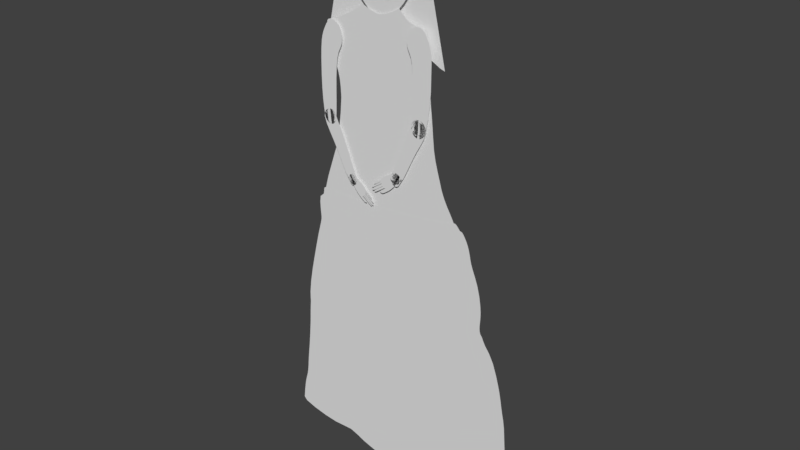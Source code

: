 # Source: Shopkeeper011.blend  (saved by Blender 2.79.0; exported with 4.5.12 LTS)
import bpy
from mathutils import Matrix  # noqa: F401  (used for matrix-valued properties, if any)

bpy.ops.wm.read_factory_settings(use_empty=True)
scene = bpy.context.scene
scene.name = 'Scene'

# ---- collections
col_collection_1 = bpy.data.collections.new('Collection 1'); scene.collection.children.link(col_collection_1)
col_collection_10 = bpy.data.collections.new('Collection 10'); scene.collection.children.link(col_collection_10)

# ---- materials (node trees are filled in below, after node groups)
mat_shirt = bpy.data.materials.new('Shirt')
mat_shirt.alpha_threshold = 0.0
mat_shirt.use_transparent_shadow = False
mat_shirt.roughness = 0.5
mat_dress = bpy.data.materials.new('Dress')
mat_dress.alpha_threshold = 0.0
mat_dress.use_transparent_shadow = False
mat_dress.roughness = 0.5
mat_outlines = bpy.data.materials.new('outlines')
mat_outlines.alpha_threshold = 0.0
mat_outlines.use_transparent_shadow = False
mat_outlines.roughness = 0.5
mat_shawl = bpy.data.materials.new('shawl')
mat_shawl.alpha_threshold = 0.0
mat_shawl.use_transparent_shadow = False
mat_shawl.roughness = 0.5
mat_shawlfront = bpy.data.materials.new('shawlFront')
mat_shawlfront.alpha_threshold = 0.0
mat_shawlfront.use_transparent_shadow = False
mat_shawlfront.roughness = 0.5
mat_face = bpy.data.materials.new('face')
mat_face.alpha_threshold = 0.0
mat_face.use_transparent_shadow = False
mat_face.roughness = 0.5
mat_arm_r = bpy.data.materials.new('Arm_R')
mat_arm_r.alpha_threshold = 0.0
mat_arm_r.use_transparent_shadow = False
mat_arm_r.roughness = 0.5
mat_arm_l = bpy.data.materials.new('Arm_L')
mat_arm_l.alpha_threshold = 0.0
mat_arm_l.use_transparent_shadow = False
mat_arm_l.roughness = 0.5

# ---- material node trees

# ---- world
world_world = bpy.data.worlds.new('World'); scene.world = world_world
world_world.color = (0.05088, 0.05088, 0.05088)
world_world.use_sun_shadow = False
world_world.sun_shadow_jitter_overblur = 0.0
world_world.cycles.sampling_method = 'MANUAL'

# ---- meshes
me_circle_001 = bpy.data.meshes.new('Circle.001')
me_circle_001.from_pydata([(0.6486, 0.8735, -8.036e-09), (0.3375, 0.9778, 4.406e-10), (-0.0703, 0.8972, -2.018e-09), (-0.3894, 0.9466, 1.01e-08), (-0.987, 0.7763, 6.57e-09), (-1.137, 0.7484, 1.593e-08), (-1.037, 0.4601, 7.02e-09), (-0.9424, 0.3187, 8.682e-09), (-0.8908, 0.09408, 1.045e-08), (-0.9137, -0.04498, 1.289e-08), (-0.9573, -0.213, 1.434e-08), (-1.034, -0.3853, 1.424e-08), (-1.136, -0.5367, 1.411e-08), (-1.237, -0.688, 1.511e-08), (-1.338, -0.8829, 1.716e-08), (-0.2149, -0.8701, 1.751e-08), (0.06706, -0.8597, 1.709e-08), (0.3467, -0.8466, 1.738e-08), (1.468, -0.7163, 1.712e-08), (1.393, -0.6452, 1.661e-08), (1.261, -0.5214, 1.581e-08), (1.167, -0.3778, 1.516e-08), (1.077, -0.2115, 1.464e-08), (1.028, -0.03901, 1.277e-08), (1.007, 0.0844, 3.542e-09), (0.9782, 0.2244, 2.032e-09), (0.9476, 0.3935, 1.055e-09), (0.9369, 0.4791, -6.803e-09), (0.9535, 0.5992, -9.848e-09), (0.919, 0.806, -1.877e-09), (0.8563, 0.8623, -4.649e-09), (0.6955, 0.8708, -7.444e-09), (0.8961, -0.8001, 1.803e-08), (0.6223, -0.8272, 1.786e-08), (1.176, -0.7649, 1.785e-08), (-0.7784, -0.8784, 1.837e-08), (-1.054, -0.8775, 1.853e-08), (-0.4967, -0.8768, 1.808e-08), (1.322, -0.7444, 1.766e-08), (-1.187, -0.8736, 1.845e-08), (-1.287, -0.7788, 1.674e-08), (-0.8992, 0.1868, 9.402e-09), (-0.991, 0.3949, 8.597e-09), (-0.9141, 0.2555, 8.882e-09), (1.322, -0.5829, 1.618e-08), (1.208, -0.4528, 1.547e-08), (1.121, -0.2971, 1.488e-08), (1.044, -0.1217, 1.444e-08), (1.016, 0.02564, 8.134e-09), (0.9938, 0.1495, 2.005e-09), (0.9615, 0.313, 2.133e-09), (0.94, 0.4445, -2.458e-09), (0.9363, 0.5105, -1.038e-08), (0.9448, 0.7026, -5.862e-09), (0.903, 0.8354, -3.126e-09), (0.9452, 0.5549, -1.011e-08), (0.9503, 0.6509, -7.855e-09), (0.9101, 0.8212, -2.522e-09), (0.9415, 0.5327, -1.025e-08), (0.9331, 0.7543, -3.87e-09), (0.8949, 0.8478, -3.669e-09), (0.9486, 0.5771, -9.98e-09), (0.7859, 0.8681, -5.857e-09), (0.8231, 0.8656, -5.218e-09), (0.742, 0.8694, -6.657e-09), (0.8808, 0.8568, -4.154e-09), (0.4794, 0.9104, -6.048e-09), (0.5599, 0.886, -7.982e-09), (0.4063, 0.944, -2.925e-09), (0.6032, 0.8783, -8.252e-09), (0.4419, 0.9264, -4.581e-09), (0.5187, 0.8968, -7.22e-09), (0.3841, 0.9565, -1.753e-09), (0.1347, 0.9239, 9.105e-12), (0.2372, 0.9487, 5.21e-10), (0.03218, 0.9049, -7.564e-10), (0.271, 0.9595, 5.79e-10), (-0.01906, 0.899, -1.297e-09), (0.08343, 0.9134, -3.329e-10), (0.1859, 0.9354, 3.057e-10), (-0.2286, 0.9152, 4.496e-09), (-0.1494, 0.9031, 1.374e-09), (-0.3077, 0.9306, 7.476e-09), (-0.1099, 0.8984, -2.47e-10), (-0.2681, 0.9225, 6.005e-09), (-0.189, 0.9088, 2.954e-09), (-0.3361, 0.9372, 8.501e-09), (-0.6687, 0.8534, 8.028e-09), (-0.5222, 0.9015, 9.16e-09), (-0.8321, 0.8104, 6.667e-09), (-0.4732, 0.9183, 9.59e-09), (-0.7484, 0.8312, 7.377e-09), (-0.5934, 0.8762, 8.648e-09), (-0.9187, 0.79, 5.939e-09), (-0.4204, 0.9372, 1.003e-08), (-0.3671, 0.9445, 9.606e-09), (-0.404, 0.943, 1.013e-08), (-0.3553, 0.9417, 9.188e-09), (-0.4404, 0.9307, 9.832e-09), (-0.3774, 0.947, 9.902e-09), (0.3133, 0.9731, 6.299e-10), (0.3564, 0.9721, -2.78e-10), (0.3263, 0.9766, 5.903e-10), (0.3674, 0.9659, -8.684e-10), (0.2964, 0.9676, 6.177e-10), (0.3473, 0.9761, 1.46e-10), (-1.164, 0.6017, 1.224e-08), (-1.167, 0.6726, 1.485e-08), (-1.111, 0.5309, 9.629e-09), (-1.162, 0.698, 1.578e-08), (-1.142, 0.5663, 1.093e-08), (-1.171, 0.6372, 1.354e-08), (-1.075, 0.4955, 8.325e-09), (-1.078, 0.7605, 1.116e-08), (-1.155, 0.7257, 1.68e-08), (-1.039, 0.7668, 8.383e-09), (-1.15, 0.7387, 1.673e-08), (-1.112, 0.7549, 1.396e-08), (-1.158, 0.7152, 1.642e-08)], [], [(69, 67, 71, 66, 70, 68, 72, 103, 101, 105, 1, 102, 100, 104, 76, 74, 79, 73, 78, 75, 77, 2, 83, 81, 85, 80, 84, 82, 86, 97, 95, 99, 3, 96, 94, 98, 90, 88, 92, 87, 91, 89, 93, 4, 115, 113, 117, 5, 116, 114, 118, 109, 107, 111, 106, 110, 108, 112, 6, 42, 7, 43, 41, 8, 9, 10, 11, 12, 13, 40, 14, 39, 36, 35, 37, 15, 16, 17, 33, 32, 34, 38, 18, 19, 44, 20, 45, 21, 46, 22, 47, 23, 48, 24, 49, 25, 50, 26, 51, 27, 52, 58, 55, 61, 28, 56, 53, 59, 29, 57, 54, 60, 65, 30, 63, 62, 64, 31, 0)])
_uv = me_circle_001.uv_layers.new(name='UVMap')
_uv.uv.foreach_set('vector', [0.7169, 0.7853, 0.7016, 0.7887, 0.6872, 0.7932, 0.6734, 0.7986, 0.6603, 0.8048, 0.6479, 0.8117, 0.6402, 0.8164, 0.6344, 0.82, 0.6306, 0.8224, 0.6274, 0.824, 0.6239, 0.8247, 0.6199, 0.8245, 0.6153, 0.8234, 0.6092, 0.8217, 0.6001, 0.8192, 0.5879, 0.8159, 0.5695, 0.812, 0.5511, 0.8087, 0.5328, 0.8057, 0.5144, 0.8035, 0.4961, 0.8022, 0.4779, 0.8023, 0.4638, 0.8033, 0.4498, 0.8056, 0.4358, 0.8082, 0.4219, 0.8111, 0.4079, 0.8143, 0.394, 0.8178, 0.384, 0.8206, 0.3772, 0.8225, 0.3731, 0.8236, 0.3695, 0.8247, 0.3652, 0.8247, 0.3599, 0.8237, 0.3541, 0.8218, 0.3468, 0.8199, 0.335, 0.8159, 0.3173, 0.8107, 0.2916, 0.8028, 0.2645, 0.7958, 0.2359, 0.7892, 0.2058, 0.7831, 0.1747, 0.7771, 0.1502, 0.7733, 0.1315, 0.7707, 0.1175, 0.7691, 0.1054, 0.7676, 0.09631, 0.7657, 0.09157, 0.7624, 0.08975, 0.7579, 0.0886, 0.7542, 0.0869, 0.7481, 0.08451, 0.7392, 0.08284, 0.7266, 0.08478, 0.7139, 0.09183, 0.701, 0.1025, 0.6879, 0.1147, 0.6748, 0.1277, 0.6616, 0.143, 0.6378, 0.1591, 0.6099, 0.1682, 0.587, 0.1724, 0.5624, 0.174, 0.5293, 0.1637, 0.4803, 0.1457, 0.4212, 0.1157, 0.3612, 0.07716, 0.3089, 0.03893, 0.2567, 0.01983, 0.2252, 8.055e-05, 0.189, 0.05419, 0.19, 0.1011, 0.1866, 0.1992, 0.182, 0.2993, 0.1783, 0.3995, 0.1764, 0.4999, 0.1759, 0.5995, 0.1762, 0.6977, 0.179, 0.7954, 0.1844, 0.8954, 0.1927, 0.9476, 0.1978, 0.9999, 0.2055, 0.9743, 0.2319, 0.9501, 0.2551, 0.9292, 0.2779, 0.9114, 0.3031, 0.898, 0.3304, 0.8828, 0.3598, 0.8687, 0.3909, 0.8583, 0.4233, 0.8539, 0.4529, 0.8505, 0.4761, 0.8482, 0.4971, 0.8446, 0.5204, 0.8402, 0.5473, 0.8356, 0.579, 0.8318, 0.6078, 0.8299, 0.6261, 0.8294, 0.6384, 0.8296, 0.6496, 0.8318, 0.6574, 0.8334, 0.6652, 0.835, 0.673, 0.8371, 0.6808, 0.8367, 0.6992, 0.8355, 0.7177, 0.8322, 0.7362, 0.828, 0.7548, 0.825, 0.7603, 0.8227, 0.7655, 0.82, 0.77, 0.8152, 0.7734, 0.8066, 0.7758, 0.7948, 0.7774, 0.7816, 0.7789, 0.7661, 0.78, 0.7496, 0.7812, 0.733, 0.7829])
me_circle_001.materials.append(mat_shirt)
me_circle_001.use_remesh_preserve_volume = False
me_circle_001.use_remesh_preserve_attributes = False
me_circle_001.use_mirror_vertex_groups = False
me_circle_001.update()
me_circle = bpy.data.meshes.new('Circle')
me_circle.from_pydata([(-0.2484, 0.8301, -2.635e-08), (-0.5301, 0.826, -2.448e-08), (-0.7419, 0.8279, -1.491e-08), (-0.8604, 0.7983, -5.184e-09), (-0.8643, 0.7172, -1.257e-10), (-0.9019, 0.5434, 0.0), (-0.9598, 0.3808, 0.0), (-1.017, 0.1942, 0.0), (-1.04, -0.02743, 0.0), (-1.058, -0.1942, 0.0), (-1.09, -0.379, -2.567e-10), (-1.145, -0.5927, -6.509e-09), (-1.138, -0.7311, -4.867e-09), (-0.893, -0.7707, 1.009e-08), (-0.6591, -0.7757, 2.554e-08), (-0.5021, -0.79, 3.308e-08), (-0.3318, -0.8312, 2.914e-08), (-0.09059, -0.8708, 1.872e-08), (0.2018, -0.8983, 3.753e-09), (0.575, -0.8439, -4.464e-09), (0.5953, -0.8133, -1.948e-08), (0.5365, -0.7813, -3.739e-08), (1.131, -0.3658, -6.803e-10), (1.102, -0.1624, 5.718e-09), (1.053, 0.006063, 1.077e-09), (0.9762, 0.1794, -5.31e-10), (0.8428, 0.3314, -9.076e-09), (0.8218, 0.5544, -1.501e-10), (0.7487, 0.7034, 0.0), (0.7091, 0.8025, -3.249e-10), (0.6148, 0.9033, -3.296e-09), (0.1077, 0.8458, -2.137e-08), (-0.4012, 0.8268, -2.644e-08), (-0.6415, 0.8263, -2.05e-08), (-0.8215, 0.8216, -9.476e-09), (-0.8667, 0.7596, -1.728e-09), (-0.8677, 0.6266, 0.0), (-0.9291, 0.4691, 0.0), (-0.9907, 0.2889, 0.0), (-1.031, 0.1158, 0.0), (-1.046, -0.1021, 0.0), (-1.071, -0.2772, 0.0), (-1.113, -0.508, -3.975e-09), (-1.169, -0.7094, -1.134e-08), (-1.034, -0.7528, 2.923e-09), (-0.7661, -0.7788, 1.758e-08), (-0.5743, -0.7742, 3.166e-08), (-0.4222, -0.8125, 3.161e-08), (-0.2284, -0.8499, 2.497e-08), (0.06663, -0.8891, 1.123e-08), (0.3133, -0.8991, -2.272e-09), (0.5987, -0.8277, -1.039e-08), (0.5692, -0.7966, -2.948e-08), (1.137, -0.7179, -4.469e-08), (1.121, -0.2823, 3.259e-09), (1.075, -0.07351, 4.271e-09), (1.012, 0.11, 5.387e-11), (0.8967, 0.2667, -3.94e-09), (0.8346, 0.4995, -5.628e-10), (0.7999, 0.6132, -1.876e-11), (0.7228, 0.7609, -9.029e-11), (0.6724, 0.8645, -1.191e-09), (0.2643, 0.855, -1.79e-08), (-0.07289, 0.8368, -2.448e-08), (0.4676, -0.8831, -5.071e-09), (0.4007, -0.8942, -4.995e-09), (0.5281, -0.8648, -3.87e-09), (0.4394, -0.7115, -3.296e-08), (0.4805, -0.7522, -3.772e-08), (0.4515, -0.6888, -3.381e-08), (0.5069, -0.7675, -3.933e-08), (0.435, -0.6935, -3.204e-08), (0.457, -0.7336, -3.542e-08), (0.4882, -0.6951, -3.697e-08), (0.6685, -0.7326, -4.552e-08), (0.5802, -0.7139, -4.155e-08), (0.7639, -0.763, -5.157e-08), (0.534, -0.7047, -3.958e-08), (0.7114, -0.7452, -4.809e-08), (0.626, -0.7228, -4.345e-08), (0.8157, -0.7812, -5.507e-08), (0.9928, -0.7814, -5.534e-08), (0.893, -0.7925, -5.723e-08), (1.077, -0.7542, -5.059e-08), (0.8546, -0.7908, -5.689e-08), (1.04, -0.7684, -5.306e-08), (0.9413, -0.7899, -5.68e-08), (1.107, -0.7377, -4.77e-08), (1.169, -0.5853, -2.833e-08), (1.161, -0.6843, -4.209e-08), (1.147, -0.4643, -1.067e-08), (1.155, -0.6997, -4.29e-08), (1.159, -0.497, -1.491e-08), (1.169, -0.6667, -4.051e-08), (1.138, -0.4258, -5.751e-09), (1.172, -0.6215, -3.38e-08), (1.175, -0.645, -3.75e-08), (1.167, -0.6011, -3.066e-08), (1.176, -0.5481, -2.268e-08), (1.175, -0.5688, -2.588e-08), (1.17, -0.5239, -1.885e-08), (1.113, -0.2127, 5.202e-09), (1.087, -0.1162, 5.356e-09), (1.065, -0.03405, 2.617e-09), (1.037, 0.05068, 3.386e-10), (0.935, 0.2314, -1.878e-09), (0.8733, 0.2948, -6.245e-09), (0.8625, 0.3118, -7.917e-09), (0.8363, 0.3989, -4.802e-09), (0.8341, 0.3638, -7.203e-09), (0.8392, 0.4351, -2.42e-09), (0.8364, 0.3463, -8.387e-09), (0.8381, 0.4164, -3.602e-09), (0.8344, 0.3813, -6.003e-09), (0.8391, 0.46, -1.351e-09), (0.8527, 0.3213, -8.825e-09), (0.7732, 0.6635, 0.0), (0.7319, 0.7355, -2.164e-11), (0.7163, 0.7825, -1.948e-10), (0.6923, 0.8366, -6.873e-10), (0.6501, 0.8888, -1.803e-09), (0.7012, 0.8205, -4.88e-10), (0.6615, 0.8769, -1.487e-09), (0.6827, 0.8512, -9.225e-10), (0.6367, 0.8994, -2.225e-09), (0.5129, 0.8796, -9.329e-09), (0.5668, 0.891, -6.042e-09), (0.443, 0.8693, -1.264e-08), (0.5932, 0.8983, -4.372e-09), (0.4833, 0.8745, -1.09e-08), (0.5401, 0.885, -7.727e-09), (0.3757, 0.863, -1.49e-08), (-1.159, -0.6517, -1.036e-08), (-1.152, -0.6208, -8.229e-09), (-1.164, -0.6826, -1.248e-08), (-1.131, -0.5505, -5.105e-09), (-1.122, -0.5308, -4.606e-09), (-1.138, -0.5702, -5.604e-09), (-1.099, -0.4469, -2.054e-09), (-1.095, -0.4148, -1.027e-09), (-1.105, -0.479, -3.081e-09), (-1.082, -0.3358, 0.0), (-0.8586, 0.6692, 0.0), (-0.861, 0.6882, 0.0), (-0.8601, 0.6503, 0.0), (-0.8816, 0.5935, 0.0), (-1.031, 0.04877, 0.0), (-1.032, 0.07316, 0.0), (-1.035, 0.01981, 0.0), (-0.7419, 0.8679, -1.835e-08), (-0.5301, 0.8661, -2.791e-08), (-0.2484, 0.8701, -2.979e-08), (0.5673, 0.9355, -7.333e-09), (0.1077, 0.8859, -2.48e-08), (-0.4012, 0.8669, -2.987e-08), (-0.6415, 0.8664, -2.394e-08), (-0.7796, 0.8688, -1.574e-08), (0.2738, 0.8993, -2.125e-08), (-0.07289, 0.8769, -2.791e-08), (0.4933, 0.9243, -1.296e-08), (0.5274, 0.9304, -9.974e-09), (0.4404, 0.9167, -1.646e-08), (0.5492, 0.9346, -8.433e-09), (0.4669, 0.92, -1.496e-08), (0.5054, 0.9267, -1.146e-08), (0.3666, 0.909, -1.885e-08), (0.5935, 0.921, -5.175e-09), (0.5814, 0.9299, -6.249e-09), (0.6056, 0.9122, -4.1e-09), (-0.8156, 0.8483, -1.176e-08), (-0.8186, 0.835, -1.062e-08), (-0.8116, 0.8615, -1.297e-08), (-0.82, 0.8283, -1.005e-08), (-0.8141, 0.855, -1.234e-08), (-0.8171, 0.8416, -1.119e-08), (-0.8028, 0.8666, -1.395e-08)], [], [(32, 1, 33, 2, 34, 3, 35, 4, 143, 142, 144, 36, 145, 5, 37, 6, 38, 7, 39, 147, 146, 148, 8, 40, 9, 41, 141, 10, 139, 138, 140, 42, 136, 135, 137, 11, 133, 132, 134, 43, 12, 44, 13, 45, 14, 46, 15, 47, 16, 48, 17, 49, 18, 50, 65, 64, 66, 19, 51, 20, 52, 21, 70, 68, 72, 67, 71, 69, 73, 77, 75, 79, 74, 78, 76, 80, 84, 82, 86, 81, 85, 83, 87, 53, 91, 89, 93, 96, 95, 97, 88, 99, 98, 100, 92, 90, 94, 22, 54, 101, 23, 102, 55, 103, 24, 104, 56, 25, 105, 57, 106, 107, 115, 26, 111, 109, 113, 108, 112, 110, 114, 58, 27, 59, 116, 28, 117, 60, 118, 29, 121, 119, 123, 61, 122, 120, 124, 30, 128, 126, 130, 125, 129, 127, 131, 62, 31, 63, 0), (129, 125, 159, 163), (32, 0, 151, 154), (130, 126, 160, 164), (128, 30, 168, 166, 167, 152, 162), (33, 1, 150, 155), (131, 127, 161, 165), (63, 31, 153, 158), (34, 2, 149, 156, 175, 171, 173, 169, 174, 170, 172), (126, 128, 162, 160), (1, 32, 154, 150), (31, 62, 157, 153), (127, 129, 163, 161), (2, 33, 155, 149), (0, 63, 158, 151), (125, 130, 164, 159), (62, 131, 165, 157)])
_uv = me_circle.uv_layers.new(name='UVMap')
_uv.uv.foreach_set('vector', [0.3558, 0.8605, 0.3046, 0.8629, 0.2602, 0.8653, 0.2204, 0.8679, 0.1886, 0.8671, 0.1726, 0.8586, 0.1694, 0.8434, 0.1694, 0.8265, 0.1701, 0.8148, 0.1707, 0.8073, 0.1697, 0.7998, 0.1662, 0.7905, 0.16, 0.7776, 0.1509, 0.7581, 0.1386, 0.7291, 0.1246, 0.6947, 0.1104, 0.6587, 0.09783, 0.6216, 0.09087, 0.5907, 0.08967, 0.5738, 0.08925, 0.5641, 0.08703, 0.5526, 0.08423, 0.5339, 0.08035, 0.5044, 0.07376, 0.468, 0.06663, 0.4353, 0.06127, 0.4122, 0.05727, 0.3951, 0.0544, 0.381, 0.05211, 0.3683, 0.04923, 0.3557, 0.04546, 0.3443, 0.04138, 0.3354, 0.03746, 0.3278, 0.03406, 0.3201, 0.03103, 0.3113, 0.02766, 0.3002, 0.02423, 0.2881, 0.02133, 0.2759, 0.01911, 0.2654, 0.03074, 0.2561, 0.07174, 0.2453, 0.1275, 0.2353, 0.1778, 0.2295, 0.2204, 0.2285, 0.2542, 0.2274, 0.2825, 0.2197, 0.3138, 0.209, 0.3494, 0.1998, 0.3901, 0.1902, 0.4445, 0.1791, 0.5067, 0.1685, 0.5603, 0.1621, 0.6046, 0.1595, 0.6394, 0.1597, 0.6663, 0.1627, 0.6907, 0.1688, 0.7098, 0.1761, 0.7195, 0.182, 0.7185, 0.1879, 0.7085, 0.195, 0.6957, 0.2018, 0.6843, 0.2079, 0.6741, 0.2145, 0.6651, 0.2224, 0.6586, 0.2315, 0.6572, 0.2388, 0.6638, 0.2403, 0.6783, 0.2371, 0.6963, 0.2323, 0.7145, 0.2277, 0.7325, 0.2232, 0.7492, 0.2185, 0.766, 0.2126, 0.7866, 0.2044, 0.8068, 0.1961, 0.8221, 0.1915, 0.8373, 0.19, 0.8565, 0.1901, 0.8772, 0.1924, 0.8962, 0.1966, 0.9111, 0.2015, 0.9235, 0.2074, 0.9357, 0.2147, 0.9433, 0.2215, 0.9461, 0.2275, 0.9497, 0.2344, 0.9525, 0.2429, 0.9516, 0.2523, 0.9502, 0.2605, 0.9513, 0.2668, 0.9541, 0.2732, 0.955, 0.2814, 0.9529, 0.2912, 0.9492, 0.3021, 0.9452, 0.3153, 0.9424, 0.3308, 0.9405, 0.3549, 0.9386, 0.3882, 0.9368, 0.4161, 0.9332, 0.4363, 0.9283, 0.455, 0.9245, 0.4722, 0.9215, 0.4881, 0.9175, 0.5043, 0.912, 0.5224, 0.9033, 0.5465, 0.8903, 0.5748, 0.875, 0.5964, 0.8605, 0.6112, 0.8518, 0.6228, 0.8478, 0.6298, 0.8441, 0.6338, 0.8404, 0.638, 0.8381, 0.6441, 0.8376, 0.6511, 0.8381, 0.658, 0.8392, 0.665, 0.8403, 0.6719, 0.8411, 0.6793, 0.8415, 0.6892, 0.8406, 0.705, 0.8366, 0.7271, 0.8291, 0.751, 0.8195, 0.7715, 0.8106, 0.7879, 0.8046, 0.801, 0.8015, 0.8113, 0.7993, 0.82, 0.7969, 0.8281, 0.7941, 0.8354, 0.7909, 0.842, 0.7874, 0.848, 0.7836, 0.8535, 0.7795, 0.8587, 0.7752, 0.8636, 0.7701, 0.8681, 0.7614, 0.8701, 0.7528, 0.8686, 0.7421, 0.8662, 0.7314, 0.8644, 0.7205, 0.8628, 0.7086, 0.8614, 0.6924, 0.8601, 0.6655, 0.859, 0.6211, 0.8581, 0.5586, 0.8577, 0.4866, 0.8578, 0.4167, 0.8587, 0.7086, 0.8614, 0.7205, 0.8628, 0.7136, 0.881, 0.703, 0.8798, 0.3558, 0.8605, 0.4167, 0.8587, 0.4175, 0.8746, 0.3567, 0.8765, 0.7314, 0.8644, 0.7421, 0.8662, 0.7273, 0.8827, 0.7184, 0.8817, 0.7528, 0.8686, 0.7614, 0.8701, 0.758, 0.8738, 0.7534, 0.8776, 0.7487, 0.8814, 0.7432, 0.8839, 0.736, 0.8839, 0.2602, 0.8653, 0.3046, 0.8629, 0.3054, 0.8788, 0.2611, 0.8812, 0.6655, 0.859, 0.6924, 0.8601, 0.6924, 0.879, 0.6629, 0.8775, 0.4866, 0.8578, 0.5586, 0.8577, 0.5594, 0.8736, 0.4874, 0.8737, 0.1886, 0.8671, 0.2204, 0.8679, 0.2212, 0.8839, 0.2062, 0.885, 0.1969, 0.8846, 0.1933, 0.8827, 0.1922, 0.8802, 0.1915, 0.8776, 0.1908, 0.875, 0.19, 0.8724, 0.1893, 0.8697, 0.7421, 0.8662, 0.7528, 0.8686, 0.736, 0.8839, 0.7273, 0.8827, 0.3046, 0.8629, 0.3558, 0.8605, 0.3567, 0.8765, 0.3054, 0.8788, 0.5586, 0.8577, 0.6211, 0.8581, 0.6258, 0.8755, 0.5594, 0.8736, 0.6924, 0.8601, 0.7086, 0.8614, 0.703, 0.8798, 0.6924, 0.879, 0.2204, 0.8679, 0.2602, 0.8653, 0.2611, 0.8812, 0.2212, 0.8839, 0.4167, 0.8587, 0.4866, 0.8578, 0.4874, 0.8737, 0.4175, 0.8746, 0.7205, 0.8628, 0.7314, 0.8644, 0.7184, 0.8817, 0.7136, 0.881, 0.6211, 0.8581, 0.6655, 0.859, 0.6629, 0.8775, 0.6258, 0.8755])
me_circle.materials.append(mat_dress)
me_circle.use_remesh_preserve_volume = False
me_circle.use_remesh_preserve_attributes = False
me_circle.use_mirror_vertex_groups = False
me_circle.update()
me_circle_011 = bpy.data.meshes.new('Circle.011')
me_circle_011.from_pydata([(-0.6089, 0.9399, -0.03761), (-0.7277, 0.917, -0.03139), (-0.839, 0.8641, -0.02699), (-0.9243, 0.7817, -0.02449), (-0.9646, 0.6714, -0.02175), (-0.9482, 0.5449, -0.01693), (-0.8764, 0.4239, -0.009934), (-0.7638, 0.3313, -0.002896), (-0.6326, 0.2843, 0.0006562), (-0.506, 0.293, -0.001597), (-0.4034, 0.3601, -0.008798), (-0.3385, 0.4767, -0.01824), (-0.318, 0.62, -0.02798), (-0.3421, 0.759, -0.03674), (-0.4049, 0.8658, -0.04233), (-0.4974, 0.9258, -0.04245), (0.7261, 0.88, -0.09005), (0.5942, 0.8809, -0.08057), (0.4641, 0.8539, -0.06845), (0.3583, 0.7974, -0.05521), (0.2998, 0.7089, -0.04115), (0.3042, 0.5934, -0.0265), (0.3728, 0.4665, -0.01268), (0.4919, 0.3522, -0.002567), (0.6368, 0.276, 0.0005957), (0.7796, 0.2574, -0.005135), (0.897, 0.3032, -0.0193), (0.974, 0.4041, -0.03911), (1.004, 0.5364, -0.06042), (0.9892, 0.6695, -0.07882), (0.9331, 0.7776, -0.09069), (0.8428, 0.8477, -0.09423), (0.8077, 1.011, -0.008878), (0.6367, 1.054, -0.008878), (0.4879, 1.075, -0.008878), (0.3869, 1.093, -0.008878), (0.3474, 1.092, -0.008878), (0.3251, 1.077, -0.008878), (0.4422, 1.066, -0.008878), (0.6089, 1.035, -0.008878), (0.8003, 0.9907, -0.008878), (0.987, 0.9396, -0.008878), (1.14, 0.8851, -0.008878), (1.237, 0.8391, -0.008878), (1.236, 0.8602, -0.008878), (1.208, 0.879, -0.008878), (1.116, 0.9131, -0.008878), (0.9763, 0.9631, -0.008878), (-0.82, 1.058, -0.008878), (-0.6289, 1.097, -0.008878), (-0.4658, 1.112, -0.008878), (-0.3545, 1.126, -0.008878), (-0.3124, 1.123, -0.008878), (-0.2915, 1.106, -0.008878), (-0.4187, 1.1, -0.008878), (-0.6029, 1.074, -0.008878), (-0.8158, 1.036, -0.008878), (-1.025, 0.9897, -0.008878), (-1.199, 0.9378, -0.008878), (-1.311, 0.8922, -0.008878), (-1.306, 0.9155, -0.008878), (-1.272, 0.9348, -0.008878), (-1.168, 0.9675, -0.008878), (-1.009, 1.015, -0.008878), (0.2292, -0.7479, -0.008878), (0.2281, -0.7086, -0.008878), (0.2106, -0.5914, -0.008878), (0.1819, -0.4054, -0.008878), (0.1516, -0.1865, -0.008878), (0.1246, 0.04719, -0.008878), (0.106, 0.2621, -0.008878), (0.09616, 0.3904, -0.008878), (0.08946, 0.4238, -0.008878), (0.08373, 0.3896, -0.008878), (0.08326, 0.2572, -0.008878), (0.09535, 0.03439, -0.008878), (0.1202, -0.2033, -0.008878), (0.1532, -0.4224, -0.008878), (0.189, -0.6069, -0.008878), (0.2165, -0.7181, -0.008878), (-0.2069, -0.5913, -0.008878), (-0.2061, -0.5627, -0.008878), (-0.1935, -0.4775, -0.008878), (-0.1727, -0.3423, -0.008878), (-0.1507, -0.1831, -0.008878), (-0.1311, -0.01321, -0.008878), (-0.1176, 0.1431, -0.008878), (-0.1105, 0.2363, -0.008878), (-0.1057, 0.2606, -0.008878), (-0.1015, 0.2358, -0.008878), (-0.1012, 0.1395, -0.008878), (-0.1099, -0.02252, -0.008878), (-0.128, -0.1953, -0.008878), (-0.1518, -0.3546, -0.008878), (-0.1778, -0.4888, -0.008878), (-0.1977, -0.5696, -0.008878), (-0.1598, -0.9604, -0.008878), (-0.1487, -0.9589, -0.008878), (-0.1142, -0.9623, -0.008878), (-0.0593, -0.9682, -0.008878), (0.00492, -0.9733, -0.008878), (0.07294, -0.9756, -0.008878), (0.1348, -0.9742, -0.008878), (0.1716, -0.9726, -0.008878), (0.1816, -0.9746, -0.008878), (0.1727, -0.9798, -0.008878), (0.1358, -0.9874, -0.008878), (0.07245, -0.993, -0.008878), (0.003545, -0.9921, -0.008878), (-0.06101, -0.9856, -0.008878), (-0.1162, -0.9755, -0.008878), (-0.1501, -0.966, -0.008878), (-0.6669, -1.297, -0.008878), (-0.6186, -1.302, -0.008878), (-0.4782, -1.328, -0.008878), (-0.2632, -1.372, -0.008878), (-0.006304, -1.382, -0.008878), (0.2595, -1.384, -0.008878), (0.4885, -1.358, -0.008878), (0.6324, -1.334, -0.008878), (0.6803, -1.33, -0.008878), (0.6383, -1.353, -0.008878), (0.4961, -1.393, -0.008878), (0.2653, -1.414, -0.008878), (-0.002959, -1.417, -0.008878), (-0.2629, -1.402, -0.008878), (-0.4807, -1.363, -0.008878), (-0.621, -1.32, -0.008878), (-0.6295, 0.6491, 0.06457), (-0.6402, 0.6471, 0.06524), (-0.6507, 0.644, 0.06542), (-0.6593, 0.6392, 0.06538), (-0.6636, 0.6315, 0.06547), (-0.6622, 0.622, 0.06576), (-0.655, 0.6129, 0.06628), (-0.644, 0.6064, 0.067), (-0.6316, 0.6029, 0.06747), (-0.6198, 0.6032, 0.06721), (-0.6104, 0.6077, 0.06645), (-0.6046, 0.6164, 0.06579), (-0.6029, 0.6274, 0.06525), (-0.6054, 0.6379, 0.06457), (-0.6113, 0.6455, 0.06391), (-0.6196, 0.6491, 0.06389), (0.6648, 0.6215, 0.05624), (0.6541, 0.6195, 0.05691), (0.6436, 0.6164, 0.05709), (0.635, 0.6115, 0.05704), (0.6306, 0.6039, 0.05714), (0.6321, 0.5943, 0.05743), (0.6392, 0.5853, 0.05795), (0.6502, 0.5787, 0.05867), (0.6627, 0.5753, 0.05914), (0.6744, 0.5755, 0.05888), (0.6838, 0.58, 0.05812), (0.6896, 0.5887, 0.05745), (0.6913, 0.5998, 0.05692), (0.6889, 0.6103, 0.05623), (0.683, 0.6178, 0.05558), (0.6746, 0.6214, 0.05556)], [], [(1, 2, 3, 4, 5, 6, 7, 8, 9, 10, 11, 12, 13, 14, 15, 0), (17, 18, 19, 20, 21, 22, 23, 24, 25, 26, 27, 28, 29, 30, 31, 16), (33, 34, 35, 36, 37, 38, 39, 40, 41, 42, 43, 44, 45, 46, 47, 32), (49, 48, 63, 62, 61, 60, 59, 58, 57, 56, 55, 54, 53, 52, 51, 50), (65, 66, 67, 68, 69, 70, 71, 72, 73, 74, 75, 76, 77, 78, 79, 64), (81, 80, 95, 94, 93, 92, 91, 90, 89, 88, 87, 86, 85, 84, 83, 82), (97, 96, 111, 110, 109, 108, 107, 106, 105, 104, 103, 102, 101, 100, 99, 98), (113, 112, 127, 126, 125, 124, 123, 122, 121, 120, 119, 118, 117, 116, 115, 114), (129, 130, 131, 132, 133, 134, 135, 136, 137, 138, 139, 140, 141, 142, 143, 128), (145, 146, 147, 148, 149, 150, 151, 152, 153, 154, 155, 156, 157, 158, 159, 144)])
_uv = me_circle_011.uv_layers.new(name='UVMap')
_uv.uv.foreach_set('vector', [0.1381, 0.3012, 0.06866, 0.2581, 0.0164, 0.2061, 0.0002272, 0.1426, 0.02979, 0.07683, 0.09888, 0.0259, 0.1911, 0.0002273, 0.2876, 0.0002272, 0.3717, 0.02521, 0.43, 0.07666, 0.4546, 0.1509, 0.4448, 0.2335, 0.4065, 0.3044, 0.3491, 0.3475, 0.2819, 0.3566, 0.2108, 0.3369, 0.1857, 0.6561, 0.104, 0.6311, 0.0354, 0.5968, 0.0002272, 0.549, 0.01248, 0.4902, 0.07196, 0.4304, 0.1643, 0.3824, 0.2675, 0.3571, 0.36, 0.362, 0.4261, 0.4001, 0.4585, 0.4661, 0.4585, 0.5448, 0.4327, 0.6158, 0.3889, 0.6626, 0.3323, 0.6798, 0.2642, 0.6741, 0.2643, 0.9576, 0.1335, 0.9303, 0.04336, 0.9165, 0.01157, 0.8994, 0.0002272, 0.8674, 0.1006, 0.8974, 0.2504, 0.9165, 0.4262, 0.9256, 0.6015, 0.922, 0.7509, 0.8996, 0.8505, 0.8674, 0.8399, 0.8996, 0.8085, 0.9174, 0.7187, 0.9332, 0.5821, 0.9541, 0.4232, 0.9593, 0.5865, 0.8653, 0.4275, 0.867, 0.2687, 0.8617, 0.1321, 0.8409, 0.04226, 0.8251, 0.01086, 0.8073, 0.0002272, 0.7751, 0.09987, 0.8073, 0.2493, 0.8297, 0.4245, 0.8333, 0.6003, 0.8241, 0.7502, 0.805, 0.8505, 0.7751, 0.8392, 0.807, 0.8074, 0.8241, 0.7172, 0.838, 0.97, 0.09464, 0.9671, 0.1692, 0.9617, 0.2875, 0.9583, 0.4263, 0.9591, 0.5738, 0.9652, 0.7086, 0.97, 0.7888, 0.9677, 0.8103, 0.9594, 0.7901, 0.9455, 0.7087, 0.9331, 0.57, 0.93, 0.4204, 0.9356, 0.2811, 0.9472, 0.1626, 0.9592, 0.09044, 0.967, 0.07035, 0.8614, 0.1789, 0.8636, 0.1612, 0.8692, 0.1758, 0.8779, 0.2283, 0.8863, 0.3144, 0.8904, 0.4157, 0.8882, 0.5245, 0.8792, 0.6253, 0.8691, 0.6844, 0.8631, 0.6991, 0.8614, 0.6835, 0.8649, 0.6252, 0.8693, 0.5272, 0.8699, 0.42, 0.8674, 0.3191, 0.8635, 0.233, 0.4618, 0.1372, 0.455, 0.1351, 0.4615, 0.1295, 0.4833, 0.1209, 0.5184, 0.1125, 0.5591, 0.1085, 0.602, 0.1107, 0.6409, 0.1196, 0.6632, 0.1296, 0.6683, 0.1356, 0.662, 0.1372, 0.6392, 0.1338, 0.6009, 0.1294, 0.5584, 0.1288, 0.5181, 0.1313, 0.4835, 0.1352, 0.02818, 0.7745, 0.0002272, 0.7746, 0.02559, 0.7593, 0.1133, 0.7271, 0.2549, 0.6956, 0.4189, 0.6803, 0.5924, 0.6881, 0.7503, 0.7209, 0.8411, 0.7578, 0.8625, 0.7746, 0.8373, 0.7727, 0.7463, 0.7429, 0.5911, 0.7269, 0.4194, 0.7251, 0.2566, 0.7346, 0.117, 0.7494, 0.4666, 0.1931, 0.4608, 0.1895, 0.4564, 0.1851, 0.455, 0.1798, 0.4575, 0.1743, 0.4633, 0.1701, 0.471, 0.1679, 0.4791, 0.1679, 0.4861, 0.17, 0.491, 0.1743, 0.493, 0.1805, 0.4922, 0.1874, 0.489, 0.1933, 0.4842, 0.1969, 0.4786, 0.1977, 0.4726, 0.1961, 0.4666, 0.1628, 0.4608, 0.1592, 0.4564, 0.1549, 0.455, 0.1496, 0.4575, 0.1441, 0.4633, 0.1398, 0.471, 0.1377, 0.4791, 0.1377, 0.4861, 0.1398, 0.491, 0.1441, 0.493, 0.1503, 0.4922, 0.1572, 0.489, 0.1631, 0.4842, 0.1667, 0.4786, 0.1675, 0.4726, 0.1658])
me_circle_011.materials.append(mat_outlines)
me_circle_011.use_remesh_preserve_volume = False
me_circle_011.use_remesh_preserve_attributes = False
me_circle_011.use_mirror_vertex_groups = False
me_circle_011.update()
me_circle_010 = bpy.data.meshes.new('Circle.010')
me_circle_010.from_pydata([(5.084e-05, 0.5788, 6.007e-09), (-0.1716, 0.5593, 6.091e-09), (-0.3371, 0.4991, 6.388e-09), (-0.4905, 0.3944, 7.038e-09), (-0.6272, 0.2387, 8.251e-09), (-0.744, 0.02782, 1.021e-08), (-0.8392, -0.2307, 1.284e-08), (-0.9095, -0.5105, 1.549e-08), (-0.9499, -0.7758, 1.702e-08), (-0.9661, -1.014, 1.711e-08), (-0.9185, -1.009, 6.234e-09), (-0.8293, -0.9291, -5.124e-09), (-0.6976, -0.8472, -4.016e-09), (-0.5383, -0.7287, 5.238e-09), (-0.3705, -0.5753, 6.495e-09), (-0.1951, -0.4404, -3.355e-09), (-0.01462, -0.3825, -1.087e-08), (0.1539, -0.416, -8.249e-09), (0.3044, -0.5168, -3.345e-09), (0.4516, -0.6399, -5.925e-09), (0.6031, -0.7454, -1.232e-08), (0.7483, -0.8391, -9.673e-09), (0.868, -0.9565, 4.415e-09), (0.9387, -1.001, 1.665e-08), (0.9314, -0.7709, 1.685e-08), (0.8978, -0.5096, 1.546e-08), (0.8319, -0.2307, 1.284e-08), (0.7398, 0.02782, 1.021e-08), (0.625, 0.2387, 8.251e-09), (0.4896, 0.3944, 7.038e-09), (0.3368, 0.4991, 6.388e-09), (0.1717, 0.5593, 6.091e-09), (-0.9672, -0.3123, 2.454e-08), (-1.092, -0.6514, 2.799e-08), (-1.184, -1.019, 3.146e-08), (-1.237, -1.367, 3.347e-08), (-1.746, -5.638, 1.334e-07), (-1.679, -5.927, 1.203e-07), (-1.495, -5.483, 9.274e-08), (-1.254, -5.333, 9.477e-08), (-0.9624, -5.116, 1.117e-07), (-0.6553, -4.835, 1.14e-07), (-0.3342, -4.588, 9.598e-08), (-0.003804, -4.482, 8.222e-08), (0.3047, -4.543, 8.702e-08), (0.5803, -4.728, 9.599e-08), (0.8497, -4.953, 9.127e-08), (1.127, -5.147, 7.957e-08), (1.393, -5.318, 8.441e-08), (1.612, -5.533, 1.102e-07), (1.742, -5.614, 1.326e-07), (1.231, -1.36, 3.324e-08), (1.187, -1.018, 3.142e-08), (1.101, -0.6514, 2.799e-08), (0.9797, -0.3123, 2.454e-08)], [], [(1, 2, 3, 4, 5, 6, 7, 8, 9, 10, 11, 12, 13, 14, 15, 16, 17, 18, 19, 20, 21, 22, 23, 24, 25, 26, 27, 28, 29, 30, 31, 0), (26, 25, 24, 23, 22, 21, 20, 19, 18, 17, 16, 15, 14, 13, 12, 11, 10, 9, 8, 7, 6, 5, 32, 33, 34, 35, 36, 37, 38, 39, 40, 41, 42, 43, 44, 45, 46, 47, 48, 49, 50, 51, 52, 53, 54, 27)])
_uv = me_circle_010.uv_layers.new(name='UVMap')
_uv.uv.foreach_set('vector', [0.5628, 0.9827, 0.5151, 0.9739, 0.47, 0.9582, 0.4287, 0.9347, 0.392, 0.9028, 0.3604, 0.8636, 0.3355, 0.8211, 0.3193, 0.7808, 0.3103, 0.7446, 0.3238, 0.7452, 0.3504, 0.7572, 0.3889, 0.7695, 0.4359, 0.7872, 0.486, 0.8103, 0.5378, 0.8306, 0.5896, 0.8391, 0.6364, 0.8337, 0.677, 0.8181, 0.7161, 0.7991, 0.7568, 0.7827, 0.7959, 0.7682, 0.8275, 0.7502, 0.8465, 0.7433, 0.8487, 0.7783, 0.844, 0.8181, 0.8306, 0.8607, 0.8095, 0.9003, 0.781, 0.9326, 0.7458, 0.9565, 0.7047, 0.9727, 0.6594, 0.9822, 0.6114, 0.9854, 0.8306, 0.8607, 0.844, 0.8181, 0.8487, 0.7783, 0.8465, 0.7433, 0.8275, 0.7502, 0.7959, 0.7682, 0.7568, 0.7827, 0.7161, 0.7991, 0.677, 0.8181, 0.6364, 0.8337, 0.5896, 0.8391, 0.5378, 0.8306, 0.486, 0.8103, 0.4359, 0.7872, 0.3889, 0.7695, 0.3504, 0.7572, 0.3238, 0.7452, 0.3103, 0.7446, 0.3193, 0.7808, 0.3355, 0.8211, 0.3604, 0.8636, 0.392, 0.9028, 0.3229, 0.8514, 0.2815, 0.8, 0.2488, 0.7442, 0.2275, 0.6913, 0.006048, 0.0418, 0.0196, -0.002405, 0.07933, 0.06499, 0.1499, 0.08742, 0.236, 0.1199, 0.3276, 0.1622, 0.4225, 0.1992, 0.5174, 0.2148, 0.603, 0.205, 0.6772, 0.1764, 0.7489, 0.1416, 0.8234, 0.1117, 0.895, 0.08512, 0.9527, 0.05203, 0.9877, 0.03948, 0.9222, 0.688, 0.9161, 0.7403, 0.8985, 0.7962, 0.8707, 0.8481, 0.8095, 0.9003])
me_circle_010.materials.append(mat_shawl)
me_circle_010.use_remesh_preserve_volume = False
me_circle_010.use_remesh_preserve_attributes = False
me_circle_010.use_mirror_vertex_groups = False
me_circle_010.update()
me_circle_009 = bpy.data.meshes.new('Circle.009')
me_circle_009.from_pydata([(0.0005542, 0.5726, 6.154e-09), (-0.1766, 0.5505, 6.299e-09), (-0.3473, 0.4823, 6.787e-09), (-0.5056, 0.3636, 7.766e-09), (-0.6466, 0.1872, 9.471e-09), (-0.7671, -0.05173, 1.21e-08), (-0.8653, -0.3446, 1.554e-08), (-0.9378, -0.6617, 1.907e-08), (-0.9795, -0.9623, 2.144e-08), (-0.9961, -1.232, 2.228e-08), (-0.9471, -1.226, 1.139e-08), (-0.8551, -1.136, -2.205e-10), (-0.7192, -1.043, 6.293e-10), (-0.5548, -0.909, 9.51e-09), (-0.3817, -0.7352, 1.028e-08), (-0.2008, -0.5823, 6.911e-12), (-0.01458, -0.5167, -7.689e-09), (0.1593, -0.5546, -4.964e-09), (0.3146, -0.6689, 2.582e-10), (0.4664, -0.8083, -1.933e-09), (0.6227, -0.9279, -7.994e-09), (0.7725, -1.034, -5.053e-09), (0.896, -1.167, 9.405e-09), (0.969, -1.217, 2.178e-08), (0.9614, -0.9568, 2.125e-08), (0.9267, -0.6608, 1.904e-08), (0.8588, -0.3446, 1.554e-08), (0.7637, -0.05173, 1.21e-08), (0.6453, 0.1872, 9.471e-09), (0.5056, 0.3636, 7.766e-09), (0.348, 0.4823, 6.787e-09), (0.1776, 0.5505, 6.299e-09)], [], [(1, 2, 3, 4, 5, 6, 7, 8, 9, 10, 11, 12, 13, 14, 15, 16, 17, 18, 19, 20, 21, 22, 23, 24, 25, 26, 27, 28, 29, 30, 31, 0)])
_uv = me_circle_009.uv_layers.new(name='UVMap')
_uv.uv.foreach_set('vector', [0.4227, 0.6296, 0.3357, 0.6134, 0.2548, 0.5848, 0.1825, 0.5422, 0.1204, 0.4844, 0.06948, 0.4134, 0.03157, 0.3365, 0.009441, 0.2635, 9.122e-05, 0.198, 0.02508, 0.1992, 0.07216, 0.221, 0.1416, 0.2433, 0.2257, 0.2757, 0.3143, 0.3176, 0.4068, 0.3544, 0.5017, 0.37, 0.5901, 0.3605, 0.6687, 0.3324, 0.7455, 0.2982, 0.8247, 0.2689, 0.9005, 0.2428, 0.9629, 0.2103, 0.9999, 0.198, 0.9969, 0.2613, 0.9802, 0.3333, 0.9466, 0.4102, 0.8992, 0.4816, 0.8397, 0.5398, 0.7692, 0.583, 0.6894, 0.6121, 0.6029, 0.629, 0.5129, 0.6347])
me_circle_009.materials.append(mat_shawlfront)
me_circle_009.use_remesh_preserve_volume = False
me_circle_009.use_remesh_preserve_attributes = False
me_circle_009.use_mirror_vertex_groups = False
me_circle_009.update()
me_circle_008 = bpy.data.meshes.new('Circle.008')
me_circle_008.from_pydata([(0.02226, 0.9451, -0.04011), (-0.2262, 0.9288, -0.04011), (-0.4651, 0.8805, -0.04011), (-0.6853, 0.8021, -0.04011), (-0.9542, 0.6919, -0.04011), (-0.9727, 0.5574, -0.04011), (-0.9546, 0.4043, -0.04011), (-0.9379, 0.2476, -0.04011), (-0.9045, 0.08747, -0.04011), (-0.8336, -0.07632, -0.04011), (-0.7726, -0.2281, -0.04011), (-0.679, -0.3652, -0.04011), (-0.558, -0.4823, -0.04011), (-0.4563, -0.5749, -0.04011), (-0.3825, -0.635, -0.04011), (-0.2073, -0.7017, -0.04011), (-0.02258, -0.7465, -0.04011), (0.1645, -0.7138, -0.04011), (0.3467, -0.6362, -0.04011), (0.4683, -0.5673, -0.04011), (0.5618, -0.476, -0.04011), (0.6711, -0.3608, -0.04011), (0.7771, -0.2251, -0.04011), (0.8463, -0.07424, -0.04011), (0.9223, 0.08924, -0.04011), (0.9553, 0.2497, -0.04011), (0.967, 0.4073, -0.04011), (0.9757, 0.5619, -0.04011), (0.9437, 0.6984, -0.04011), (0.7299, 0.8021, -0.04011), (0.5097, 0.8805, -0.04011), (0.2707, 0.9288, -0.04011)], [], [(1, 2, 3, 4, 5, 6, 7, 8, 9, 10, 11, 12, 13, 14, 15, 16, 17, 18, 19, 20, 21, 22, 23, 24, 25, 26, 27, 28, 29, 30, 31, 0)])
_uv = me_circle_008.uv_layers.new(name='UVMap')
_uv.uv.foreach_set('vector', [0.4006, 0.9574, 0.286, 0.9322, 0.18, 0.8899, 0.05053, 0.8301, 0.04033, 0.7545, 0.03847, 0.6701, 0.045, 0.58, 0.05969, 0.4878, 0.08196, 0.3969, 0.111, 0.3109, 0.1456, 0.2331, 0.1987, 0.1662, 0.2518, 0.1131, 0.2904, 0.07862, 0.3828, 0.0394, 0.4805, 0.01247, 0.5802, 0.02913, 0.6778, 0.07115, 0.7431, 0.1088, 0.7937, 0.1593, 0.8427, 0.2234, 0.886, 0.299, 0.9221, 0.3834, 0.9495, 0.4732, 0.9672, 0.5651, 0.9745, 0.6554, 0.9711, 0.7408, 0.9572, 0.8179, 0.856, 0.8781, 0.7516, 0.9241, 0.638, 0.9533, 0.5194, 0.9645])
me_circle_008.materials.append(mat_face)
me_circle_008.use_remesh_preserve_volume = False
me_circle_008.use_remesh_preserve_attributes = False
me_circle_008.use_mirror_vertex_groups = False
me_circle_008.update()
me_circle_005 = bpy.data.meshes.new('Circle.005')
me_circle_005.from_pydata([(0.09785, 0.0, -0.05137), (0.1064, 0.0, -0.04492), (0.04309, 0.0, 0.02807), (0.04216, 0.0, 0.03157), (0.04295, 0.0, 0.02956), (0.1012, 0.0, -0.06564), (0.08973, 0.0, -0.07422), (0.01449, 0.0, 0.005956), (0.0311, 0.0, 0.01857), (0.02997, 0.0, 0.01753), (0.07555, 0.0, -0.06746), (0.06525, 0.0, -0.07515), (-0.001558, 0.0, -0.04857), (0.02702, 0.0, -0.04666), (-0.08967, 0.0, 0.06661), (0.00072, 0.0, -0.00509), (-0.01523, 0.0, 0.004428), (-0.05023, 0.0, 0.002089), (-0.06265, 0.0, 0.02052), (-0.07466, 0.0, 0.03926), (-0.09396, 0.0, 0.08245), (-0.09718, 0.0, 0.1049), (-0.08961, 0.0, 0.1193), (-0.07347, 0.0, 0.1304), (-0.03764, 0.0, 0.1497), (0.01122, 0.0, 0.1024), (0.02719, 0.0, 0.08664), (0.05376, 0.0, 0.04203), (0.03225, 0.0, 0.01993), (0.01365, 0.0, 0.005046), (0.01334, 0.0, 0.004321), (0.09216, 0.0, -0.01866), (0.09809, 0.0, -0.01331), (0.009711, 0.0, -0.02353), (-0.002723, 0.0, -0.009575), (0.02096, 0.0, -0.03674), (-0.008978, 0.0, -0.002574), (0.01566, 0.0, -0.03034), (0.003523, 0.0, -0.01657), (0.02497, 0.0, -0.04231), (0.01722, 0.0, -0.05265), (0.008332, 0.0, -0.05242), (0.02473, 0.0, -0.05132), (0.00356, 0.0, -0.05116), (0.02131, 0.0, -0.05221), (0.01287, 0.0, -0.05277), (0.02685, 0.0, -0.04961), (-0.02522, 0.0, -0.02586), (-0.01293, 0.0, -0.039), (-0.03771, 0.0, -0.01191), (-0.00707, 0.0, -0.04446), (-0.03146, 0.0, -0.01891), (-0.01901, 0.0, -0.03265), (-0.04397, 0.0, -0.004912), (0.03555, 0.0, -0.04405), (0.05214, 0.0, -0.06227), (0.01816, 0.0, -0.02461), (0.05935, 0.0, -0.06971), (0.02687, 0.0, -0.03436), (0.04406, 0.0, -0.05349), (0.00944, 0.0, -0.01485), (0.07666, 0.0, -0.07831), (0.07274, 0.0, -0.07944), (0.07865, 0.0, -0.07503), (0.06965, 0.0, -0.07829), (0.07799, 0.0, -0.07696), (0.07495, 0.0, -0.07923), (0.07804, 0.0, -0.07203), (0.04814, 0.0, -0.03465), (0.03078, 0.0, -0.0152), (0.06436, 0.0, -0.05315), (0.02206, 0.0, -0.005438), (0.05657, 0.0, -0.04417), (0.03949, 0.0, -0.02495), (0.0709, 0.0, -0.0611), (0.05371, 0.0, -0.03794), (0.07309, 0.0, -0.05935), (0.0341, 0.0, -0.01599), (0.08205, 0.0, -0.06831), (0.0439, 0.0, -0.02697), (0.06349, 0.0, -0.04886), (0.02429, 0.0, -0.005018), (0.1001, 0.0, -0.07507), (0.09576, 0.0, -0.07629), (0.1022, 0.0, -0.07144), (0.06937, 0.0, -0.02624), (0.04967, 0.0, -0.004353), (0.08853, 0.0, -0.04781), (0.03982, 0.0, 0.00659), (0.07916, 0.0, -0.03715), (0.05952, 0.0, -0.0153), (0.09638, 0.0, -0.0576), (0.06809, 0.0, -0.02012), (0.08481, 0.0, -0.03841), (0.05024, 0.0, -0.0001977), (0.09197, 0.0, -0.04581), (0.05921, 0.0, -0.01022), (0.07672, 0.0, -0.02966), (0.04125, 0.0, 0.009864), (0.07887, 0.0, -0.01202), (0.06107, 0.0, 0.007939), (0.09513, 0.0, -0.03065), (0.05208, 0.0, 0.018), (0.08736, 0.0, -0.02166), (0.07003, 0.0, -0.002095), (0.1016, 0.0, -0.03854), (0.1093, 0.0, -0.05615), (0.1055, 0.0, -0.0565), (0.1104, 0.0, -0.05281), (0.1023, 0.0, -0.05486), (0.1103, 0.0, -0.05487), (0.1077, 0.0, -0.05677), (0.1093, 0.0, -0.04963), (0.08048, 0.0, 0.01172), (0.06738, 0.0, 0.02674), (0.09157, 0.0, -0.002199), (0.06059, 0.0, 0.03437), (0.08642, 0.0, 0.004533), (0.07405, 0.0, 0.01916), (0.09556, 0.0, -0.008239), (0.09818, 0.0, -0.01941), (0.09583, 0.0, -0.01995), (0.09898, 0.0, -0.01712), (0.06929, 0.0, 0.001624), (0.08186, 0.0, -0.01095), (0.05583, 0.0, 0.01633), (0.08741, 0.0, -0.01559), (0.06261, 0.0, 0.008842), (0.07575, 0.0, -0.005084), (0.049, 0.0, 0.02393), (-0.1271, 0.0, 0.1114), (-0.1433, 0.0, 0.1496), (-0.1186, 0.0, 0.1668), (-0.08953, 0.0, 0.1746), (-0.04694, 0.0, 0.1748), (-0.1113, 0.0, 0.09637), (-0.1035, 0.0, 0.09315), (-0.1179, 0.0, 0.1004), (-0.01447, 0.0, 0.1263), (-0.1306, 1.0, 1.108), (-0.1873, 1.0, 0.9153), (-0.1552, 1.0, 1.024), (-0.2093, 1.0, 0.812), (-0.06482, 1.0, 0.7104), (-0.04322, 1.0, 0.7923), (0.007723, 1.0, 0.9692), (-0.01917, 1.0, 0.8795), (0.01372, 1.0, 1.299), (0.03464, 1.0, 1.302), (0.05564, 1.0, 1.299), (0.07541, 1.0, 1.291), (0.09286, 1.0, 1.278), (0.1073, 1.0, 1.261), (0.118, 1.0, 1.241), (0.1248, 1.0, 1.22), (0.1272, 1.0, 1.197), (0.1253, 1.0, 1.174), (0.119, 1.0, 1.151), (0.1087, 1.0, 1.129), (0.09472, 1.0, 1.11), (0.07746, 1.0, 1.092), (0.05703, 1.0, 1.07), (0.03343, 1.0, 1.031), (-0.08488, 1.0, 0.6398), (-0.1044, 1.0, 0.5752), (-0.1198, 1.0, 0.5543), (-0.1368, 1.0, 0.5413), (-0.1549, 1.0, 0.5351), (-0.1734, 1.0, 0.5344), (-0.1915, 1.0, 0.5389), (-0.2083, 1.0, 0.5484), (-0.2226, 1.0, 0.564), (-0.2333, 1.0, 0.587), (-0.2314, 1.0, 0.6456), (-0.2243, 1.0, 0.7206), (-0.05991, 1.0, 1.24), (-0.04266, 1.0, 1.258), (-0.02482, 1.0, 1.275), (-0.006146, 1.0, 1.289), (-0.09281, 1.0, 1.197), (-0.07656, 1.0, 1.22), (-0.11, 1.0, 1.164), (-0.146, 1.0, 0.6709), (-0.174, 1.0, 0.6722), (-0.2011, 1.0, 0.6631), (-0.2234, 1.0, 0.6451), (-0.2373, 1.0, 0.6208), (-0.1288, 1.0, 0.1056), (-0.1763, 1.0, 0.3013), (-0.202, 1.0, 0.4294), (-0.1519, 1.0, 0.1736), (-0.2338, 1.0, 0.559), (-0.1641, 1.0, 0.2374), (-0.2189, 1.0, 0.4945), (-0.09674, 1.0, 0.6141), (-0.1042, 1.0, 0.6394), (-0.1215, 1.0, 0.6594), (-0.1878, 1.0, 0.3651), (-0.06693, 1.0, 0.4298), (-0.04336, 1.0, 0.1881), (-0.05378, 1.0, 0.3086), (-0.08748, 1.0, 0.5529), (-0.05195, 1.0, 0.2492), (-0.1241, 1.0, 0.08964), (-0.1132, 1.0, 0.07709), (-0.09776, 1.0, 0.06984), (-0.08015, 1.0, 0.06901), (-0.06305, 1.0, 0.07471), (-0.04904, 1.0, 0.08607), (-0.04027, 1.0, 0.1014), (-0.03807, 1.0, 0.1183), (-0.0617, 1.0, 0.3696), (-0.07351, 1.0, 0.4904)], [], [(16, 17, 53, 49, 51, 47, 52, 48, 50, 12, 43, 41, 45, 40, 44, 42, 46, 13, 39, 35, 37, 33, 38, 34, 36), (30, 15, 60, 56, 58, 54, 59, 55, 57, 11, 64, 62, 66, 61, 65, 63, 67, 10, 74, 70, 72, 68, 73, 69, 71), (9, 7, 81, 77, 79, 75, 80, 76, 78, 6, 83, 82, 84, 5, 91, 87, 89, 85, 90, 86, 88), (2, 28, 98, 94, 96, 92, 97, 93, 95, 0, 109, 107, 111, 106, 110, 108, 112, 1, 105, 101, 103, 99, 104, 100, 102), (27, 3, 129, 125, 127, 123, 128, 124, 126, 31, 121, 120, 122, 32, 119, 115, 117, 113, 118, 114, 116), (4, 3, 27, 26, 25, 138, 24, 23, 22, 21, 20, 14, 19, 18, 17, 16, 15, 30, 29, 7, 9, 8, 28, 2), (21, 22, 132, 131), (23, 24, 134, 133), (22, 23, 133, 132), (20, 21, 131, 130, 137, 135, 136), (142, 174, 173, 172, 171, 170, 169, 168, 167, 166, 165, 164, 163, 143, 144, 146, 145, 162, 161, 160, 159, 158, 157, 156, 155, 154, 153, 152, 151, 150, 149, 148, 147, 178, 177, 176, 175, 180, 179, 181, 139, 141, 140), (183, 184, 185, 186, 191, 193, 189, 197, 188, 192, 190, 187, 203, 204, 205, 206, 207, 208, 209, 210, 199, 202, 200, 211, 198, 212, 201, 194, 195, 196, 182)])
_uv = me_circle_005.uv_layers.new(name='UVMap')
_uv.uv.foreach_set('vector', [0.6585, 0.1125, 0.6955, 0.08893, 0.6844, 0.08503, 0.6732, 0.08112, 0.662, 0.07723, 0.6509, 0.07337, 0.64, 0.06966, 0.6294, 0.06637, 0.6196, 0.06392, 0.611, 0.06272, 0.6038, 0.06296, 0.5978, 0.06445, 0.5926, 0.06678, 0.5879, 0.06953, 0.5837, 0.07245, 0.5805, 0.07548, 0.5792, 0.07862, 0.5808, 0.08194, 0.5857, 0.08546, 0.5935, 0.08916, 0.6033, 0.09298, 0.614, 0.09685, 0.625, 0.1008, 0.6362, 0.1047, 0.6473, 0.1086, 0.627, 0.1295, 0.6351, 0.1116, 0.6196, 0.1062, 0.604, 0.1007, 0.5885, 0.09531, 0.573, 0.08992, 0.5579, 0.08469, 0.5436, 0.07994, 0.5311, 0.07613, 0.5213, 0.07372, 0.5146, 0.07292, 0.5105, 0.07353, 0.5082, 0.07507, 0.5069, 0.0771, 0.5062, 0.07938, 0.5067, 0.08189, 0.5092, 0.0848, 0.5147, 0.0883, 0.5237, 0.09247, 0.5358, 0.09723, 0.5498, 0.1024, 0.5649, 0.1077, 0.5804, 0.1132, 0.5959, 0.1186, 0.6115, 0.124, 0.6168, 0.1539, 0.6267, 0.1319, 0.6093, 0.1258, 0.5918, 0.1197, 0.5743, 0.1136, 0.5568, 0.1075, 0.5393, 0.1014, 0.5224, 0.0957, 0.5071, 0.09127, 0.495, 0.08941, 0.4871, 0.09076, 0.4831, 0.09469, 0.4829, 0.09995, 0.4876, 0.1057, 0.4979, 0.1116, 0.5125, 0.1176, 0.5293, 0.1236, 0.5467, 0.1297, 0.5642, 0.1357, 0.5818, 0.1418, 0.5993, 0.1478, 0.6088, 0.1733, 0.6158, 0.1579, 0.5997, 0.1523, 0.5837, 0.1466, 0.5677, 0.1411, 0.5519, 0.1356, 0.5366, 0.1303, 0.5223, 0.1256, 0.5099, 0.1218, 0.5001, 0.1193, 0.493, 0.1181, 0.4885, 0.1182, 0.4859, 0.1193, 0.4846, 0.1209, 0.4843, 0.1229, 0.4854, 0.1252, 0.4885, 0.128, 0.4946, 0.1314, 0.5037, 0.1355, 0.5157, 0.1403, 0.5297, 0.1454, 0.545, 0.1509, 0.5608, 0.1564, 0.5768, 0.162, 0.5928, 0.1676, 0.6056, 0.1949, 0.612, 0.1765, 0.5998, 0.1723, 0.5876, 0.1681, 0.5756, 0.1639, 0.5639, 0.1601, 0.5526, 0.1566, 0.5423, 0.1539, 0.5334, 0.1521, 0.5263, 0.1516, 0.5215, 0.1524, 0.5192, 0.1544, 0.5198, 0.1574, 0.5231, 0.161, 0.5289, 0.165, 0.537, 0.1692, 0.5468, 0.1735, 0.5577, 0.1778, 0.5693, 0.1821, 0.5813, 0.1864, 0.5935, 0.1906, 0.6099, 0.1748, 0.612, 0.1765, 0.6056, 0.1949, 0.6621, 0.2277, 0.6893, 0.2353, 0.7322, 0.2462, 0.772, 0.2578, 0.7995, 0.2152, 0.8105, 0.1934, 0.81, 0.1731, 0.7927, 0.1506, 0.7783, 0.1358, 0.7451, 0.1149, 0.7205, 0.1016, 0.6955, 0.08893, 0.6585, 0.1125, 0.6351, 0.1116, 0.627, 0.1295, 0.6271, 0.1304, 0.6267, 0.1319, 0.6168, 0.1539, 0.6162, 0.1557, 0.6158, 0.1579, 0.6088, 0.1733, 0.81, 0.1731, 0.8105, 0.1934, 0.8714, 0.228, 0.888, 0.1943, 0.7995, 0.2152, 0.772, 0.2578, 0.7975, 0.2797, 0.8442, 0.2539, 0.8105, 0.1934, 0.7995, 0.2152, 0.8442, 0.2539, 0.8714, 0.228, 0.7927, 0.1506, 0.81, 0.1731, 0.888, 0.1943, 0.8469, 0.1623, 0.83, 0.1558, 0.8203, 0.1554, 0.8097, 0.1565, 0.23, 0.3109, 0.206, 0.1974, 0.1803, 0.1066, 0.156, 0.03735, 0.1331, 0.01543, 0.1093, 0.003708, 0.08542, 0.0001158, 0.06225, 0.003163, 0.04089, 0.01227, 0.02259, 0.02777, 0.008669, 0.05064, 0.0001158, 0.08208, 0.00663, 0.1662, 0.01524, 0.2578, 0.02709, 0.3631, 0.03855, 0.4759, 0.04779, 0.5927, 0.04602, 0.6771, 0.03597, 0.7329, 0.02218, 0.7681, 0.01004, 0.7965, 0.002436, 0.8253, 0.000116, 0.8551, 0.003168, 0.8846, 0.01148, 0.9127, 0.02472, 0.9383, 0.04239, 0.9605, 0.06381, 0.9784, 0.08815, 0.9913, 0.1145, 0.9987, 0.1415, 0.9999, 0.1674, 0.994, 0.1902, 0.9803, 0.2089, 0.9598, 0.2243, 0.9347, 0.2376, 0.9072, 0.2494, 0.878, 0.2597, 0.8471, 0.2683, 0.8128, 0.2733, 0.7663, 0.2721, 0.692, 0.263, 0.5834, 0.251, 0.4415, 0.7274, 0.9755, 0.76, 0.9606, 0.7853, 0.9351, 0.7993, 0.9029, 0.7867, 0.8265, 0.7595, 0.7482, 0.7297, 0.6695, 0.7033, 0.5912, 0.6804, 0.5135, 0.6566, 0.4356, 0.6328, 0.3577, 0.5948, 0.2761, 0.5868, 0.2569, 0.5716, 0.2428, 0.5514, 0.2358, 0.5294, 0.2372, 0.5088, 0.2466, 0.4929, 0.2626, 0.4841, 0.2828, 0.4836, 0.3042, 0.4996, 0.3903, 0.5185, 0.4653, 0.5288, 0.539, 0.5469, 0.6138, 0.5615, 0.6882, 0.5779, 0.7627, 0.6037, 0.8385, 0.6234, 0.9136, 0.6362, 0.9441, 0.6604, 0.9666, 0.6924, 0.9776])
me_circle_005.materials.append(mat_arm_r)
me_circle_005.use_remesh_preserve_volume = False
me_circle_005.use_remesh_preserve_attributes = False
me_circle_005.use_mirror_vertex_groups = False
me_circle_005.update()
me_circle_004 = bpy.data.meshes.new('Circle.004')
me_circle_004.from_pydata([(-0.006515, 1.448e-08, -0.09717), (0.001799, 1.448e-08, -0.09049), (-0.06435, 1.448e-08, -0.01931), (-0.06541, 1.448e-08, -0.01584), (-0.06454, 1.448e-08, -0.01783), (-0.002596, 1.448e-08, -0.1113), (-0.01373, 1.448e-08, -0.1202), (-0.09207, 1.448e-08, -0.04222), (-0.07596, 1.448e-08, -0.02915), (-0.07705, 1.448e-08, -0.03021), (-0.02817, 1.448e-08, -0.1139), (-0.03817, 1.448e-08, -0.1219), (-0.106, 1.448e-08, -0.09717), (-0.07749, 1.448e-08, -0.09446), (-0.1985, 1.448e-08, 0.01548), (-0.1054, 1.448e-08, -0.05364), (-0.1217, 1.448e-08, -0.04458), (-0.1566, 1.448e-08, -0.0479), (-0.1697, 1.448e-08, -0.02982), (-0.1825, 1.448e-08, -0.01143), (-0.2034, 1.448e-08, 0.0312), (-0.2075, 1.448e-08, 0.05353), (-0.2005, 1.448e-08, 0.06815), (-0.1848, 1.448e-08, 0.07969), (-0.1498, 1.448e-08, 0.09996), (-0.0991, 1.448e-08, 0.05403), (-0.08252, 1.448e-08, 0.03877), (-0.05423, 1.448e-08, -0.005065), (-0.07486, 1.448e-08, -0.02775), (-0.09287, 1.448e-08, -0.04315), (-0.09315, 1.448e-08, -0.04388), (-0.01348, 1.448e-08, -0.06464), (-0.007756, 1.448e-08, -0.05913), (-0.09569, 1.448e-08, -0.07182), (-0.1087, 1.448e-08, -0.05822), (-0.08393, 1.448e-08, -0.0847), (-0.1152, 1.448e-08, -0.0514), (-0.08948, 1.448e-08, -0.07846), (-0.1021, 1.448e-08, -0.06504), (-0.07971, 1.448e-08, -0.09017), (-0.08705, 1.448e-08, -0.1007), (-0.09594, 1.448e-08, -0.1007), (-0.0796, 1.448e-08, -0.09918), (-0.1008, 1.448e-08, -0.09961), (-0.08298, 1.448e-08, -0.1002), (-0.0914, 1.448e-08, -0.101), (-0.07755, 1.448e-08, -0.09741), (-0.1305, 1.448e-08, -0.07513), (-0.1177, 1.448e-08, -0.08792), (-0.1435, 1.448e-08, -0.06154), (-0.1116, 1.448e-08, -0.09321), (-0.137, 1.448e-08, -0.06836), (-0.124, 1.448e-08, -0.08175), (-0.1501, 1.448e-08, -0.05472), (-0.06907, 1.448e-08, -0.0916), (-0.05177, 1.448e-08, -0.1094), (-0.0872, 1.448e-08, -0.07266), (-0.04428, 1.448e-08, -0.1166), (-0.07812, 1.448e-08, -0.08216), (-0.06019, 1.448e-08, -0.1008), (-0.0963, 1.448e-08, -0.06315), (-0.02664, 1.448e-08, -0.1247), (-0.03052, 1.448e-08, -0.1259), (-0.02478, 1.448e-08, -0.1214), (-0.03365, 1.448e-08, -0.1249), (-0.02536, 1.448e-08, -0.1233), (-0.02832, 1.448e-08, -0.1257), (-0.0255, 1.448e-08, -0.1184), (-0.05685, 1.448e-08, -0.08186), (-0.07496, 1.448e-08, -0.0629), (-0.03991, 1.448e-08, -0.0999), (-0.08406, 1.448e-08, -0.05339), (-0.04806, 1.448e-08, -0.09113), (-0.06587, 1.448e-08, -0.0724), (-0.03307, 1.448e-08, -0.1077), (-0.05116, 1.448e-08, -0.08499), (-0.03095, 1.448e-08, -0.1058), (-0.07161, 1.448e-08, -0.0636), (-0.02164, 1.448e-08, -0.1145), (-0.06138, 1.448e-08, -0.0743), (-0.04095, 1.448e-08, -0.09563), (-0.08184, 1.448e-08, -0.05291), (-0.00336, 1.448e-08, -0.1208), (-0.007628, 1.448e-08, -0.1221), (-0.001335, 1.448e-08, -0.1171), (-0.03596, 1.448e-08, -0.07285), (-0.05651, 1.448e-08, -0.05153), (-0.01597, 1.448e-08, -0.09388), (-0.06678, 1.448e-08, -0.04087), (-0.02575, 1.448e-08, -0.08349), (-0.04623, 1.448e-08, -0.06219), (-0.007741, 1.448e-08, -0.1034), (-0.03748, 1.448e-08, -0.06678), (-0.02006, 1.448e-08, -0.08459), (-0.05609, 1.448e-08, -0.04737), (-0.01261, 1.448e-08, -0.09178), (-0.04674, 1.448e-08, -0.05714), (-0.02848, 1.448e-08, -0.07607), (-0.06547, 1.448e-08, -0.03756), (-0.02702, 1.448e-08, -0.05838), (-0.04559, 1.448e-08, -0.03893), (-0.01004, 1.448e-08, -0.07654), (-0.05496, 1.448e-08, -0.02912), (-0.01815, 1.448e-08, -0.06777), (-0.03624, 1.448e-08, -0.04871), (-0.003228, 1.448e-08, -0.08425), (0.0051, 1.448e-08, -0.1016), (0.001331, 1.448e-08, -0.1021), (0.006095, 1.448e-08, -0.09827), (-0.001916, 1.448e-08, -0.1005), (0.006023, 1.448e-08, -0.1003), (0.003564, 1.448e-08, -0.1023), (0.004842, 1.448e-08, -0.09511), (-0.02634, 1.448e-08, -0.03461), (-0.04002, 1.448e-08, -0.01997), (-0.01471, 1.448e-08, -0.04821), (-0.0471, 1.448e-08, -0.01253), (-0.02012, 1.448e-08, -0.04162), (-0.03305, 1.448e-08, -0.02735), (-0.01049, 1.448e-08, -0.05413), (-0.00743, 1.448e-08, -0.06522), (-0.009754, 1.448e-08, -0.06583), (-0.006726, 1.448e-08, -0.06291), (-0.03713, 1.448e-08, -0.04501), (-0.02407, 1.448e-08, -0.05722), (-0.05115, 1.448e-08, -0.03069), (-0.01834, 1.448e-08, -0.0617), (-0.04408, 1.448e-08, -0.03798), (-0.0304, 1.448e-08, -0.05153), (-0.05827, 1.448e-08, -0.02329), (-0.2377, 1.448e-08, 0.05916), (-0.2554, 1.448e-08, 0.09688), (-0.2313, 1.448e-08, 0.1148), (-0.2026, 1.448e-08, 0.1234), (-0.16, 1.448e-08, 0.1248), (-0.2213, 1.448e-08, 0.04462), (-0.2134, 1.448e-08, 0.04162), (-0.2281, 1.448e-08, 0.04842), (-0.1257, 1.448e-08, 0.07729), (-0.2888, 1.0, 0.6326), (-0.3193, 1.0, 0.632), (-0.3485, 1.0, 0.6211), (-0.3718, 1.0, 0.6015), (-0.3859, 1.0, 0.5762), (-0.2438, 1.0, 0.06817), (-0.3046, 1.0, 0.2608), (-0.3386, 1.0, 0.3872), (-0.2721, 1.0, 0.1346), (-0.3792, 1.0, 0.5147), (-0.2883, 1.0, 0.1977), (-0.36, 1.0, 0.4511), (-0.2326, 1.0, 0.5792), (-0.2419, 1.0, 0.604), (-0.2617, 1.0, 0.6228), (-0.3201, 1.0, 0.3237), (-0.1915, 1.0, 0.3969), (-0.1546, 1.0, 0.1566), (-0.1716, 1.0, 0.2765), (-0.2196, 1.0, 0.5186), (-0.1668, 1.0, 0.2171), (-0.2379, 1.0, 0.05254), (-0.2254, 1.0, 0.04073), (-0.2083, 1.0, 0.03455), (-0.1891, 1.0, 0.03492), (-0.1708, 1.0, 0.0418), (-0.156, 1.0, 0.05414), (-0.1472, 1.0, 0.07006), (-0.1456, 1.0, 0.08713), (-0.183, 1.0, 0.3369), (-0.2015, 1.0, 0.4571), (-0.226, 1.0, 1.087), (-0.2983, 1.0, 0.8972), (-0.261, 1.0, 1.001), (-0.3312, 1.0, 0.7939), (-0.1831, 1.0, 0.6892), (-0.1525, 1.0, 0.7709), (-0.08324, 1.0, 0.9403), (-0.1189, 1.0, 0.858), (-0.04714, 1.0, 1.282), (-0.02337, 1.0, 1.285), (-9.654e-05, 1.0, 1.282), (0.02129, 1.0, 1.272), (0.03969, 1.0, 1.258), (0.05434, 1.0, 1.241), (0.06468, 1.0, 1.22), (0.07031, 1.0, 1.198), (0.07102, 1.0, 1.174), (0.06677, 1.0, 1.15), (0.05773, 1.0, 1.126), (0.04425, 1.0, 1.104), (0.02684, 1.0, 1.085), (0.005918, 1.0, 1.067), (-0.01896, 1.0, 1.044), (-0.04886, 1.0, 1.004), (-0.2109, 1.0, 0.6187), (-0.2376, 1.0, 0.5543), (-0.2562, 1.0, 0.5336), (-0.2758, 1.0, 0.5208), (-0.296, 1.0, 0.5149), (-0.3161, 1.0, 0.5146), (-0.3354, 1.0, 0.5194), (-0.3528, 1.0, 0.5294), (-0.367, 1.0, 0.5453), (-0.3767, 1.0, 0.5685), (-0.3695, 1.0, 0.6273), (-0.3553, 1.0, 0.7024), (-0.135, 1.0, 1.222), (-0.114, 1.0, 1.241), (-0.09251, 1.0, 1.258), (-0.0703, 1.0, 1.272), (-0.1757, 1.0, 1.178), (-0.1554, 1.0, 1.202), (-0.1979, 1.0, 1.144)], [], [(16, 17, 53, 49, 51, 47, 52, 48, 50, 12, 43, 41, 45, 40, 44, 42, 46, 13, 39, 35, 37, 33, 38, 34, 36), (30, 15, 60, 56, 58, 54, 59, 55, 57, 11, 64, 62, 66, 61, 65, 63, 67, 10, 74, 70, 72, 68, 73, 69, 71), (9, 7, 81, 77, 79, 75, 80, 76, 78, 6, 83, 82, 84, 5, 91, 87, 89, 85, 90, 86, 88), (2, 28, 98, 94, 96, 92, 97, 93, 95, 0, 109, 107, 111, 106, 110, 108, 112, 1, 105, 101, 103, 99, 104, 100, 102), (27, 3, 129, 125, 127, 123, 128, 124, 126, 31, 121, 120, 122, 32, 119, 115, 117, 113, 118, 114, 116), (4, 3, 27, 26, 25, 138, 24, 23, 22, 21, 20, 14, 19, 18, 17, 16, 15, 30, 29, 7, 9, 8, 28, 2), (21, 22, 132, 131), (23, 24, 134, 133), (22, 23, 133, 132), (20, 21, 131, 130, 137, 135, 136), (140, 141, 142, 143, 148, 150, 146, 154, 145, 149, 147, 144, 160, 161, 162, 163, 164, 165, 166, 167, 156, 159, 157, 168, 155, 169, 158, 151, 152, 153, 139), (173, 205, 204, 203, 202, 201, 200, 199, 198, 197, 196, 195, 194, 174, 175, 177, 176, 193, 192, 191, 190, 189, 188, 187, 186, 185, 184, 183, 182, 181, 180, 179, 178, 209, 208, 207, 206, 211, 210, 212, 170, 172, 171)])
_uv = me_circle_004.uv_layers.new(name='UVMap')
_uv.uv.foreach_set('vector', [0.7156, 0.03619, 0.6867, 0.005664, 0.698, 0.004638, 0.7093, 0.003612, 0.7205, 0.00259, 0.7318, 0.001596, 0.7428, 0.0007082, 0.7534, 0.0001166, 0.7631, 0.0001167, 0.7714, 0.001004, 0.778, 0.002906, 0.7833, 0.005694, 0.7875, 0.009072, 0.7913, 0.01273, 0.7945, 0.01643, 0.7968, 0.01999, 0.7973, 0.02322, 0.795, 0.02593, 0.7896, 0.02806, 0.7815, 0.02968, 0.7715, 0.03095, 0.7607, 0.03206, 0.7495, 0.0331, 0.7382, 0.03413, 0.7269, 0.03516, 0.7409, 0.05935, 0.7375, 0.04085, 0.7533, 0.03942, 0.769, 0.03799, 0.7847, 0.03657, 0.8004, 0.03516, 0.8157, 0.03384, 0.83, 0.03274, 0.8425, 0.0321, 0.8522, 0.03215, 0.8587, 0.03299, 0.8623, 0.0345, 0.8641, 0.03648, 0.8649, 0.03868, 0.8649, 0.04094, 0.8639, 0.04317, 0.8609, 0.04529, 0.855, 0.04726, 0.8456, 0.04903, 0.8333, 0.05065, 0.819, 0.05216, 0.8037, 0.05362, 0.7881, 0.05505, 0.7724, 0.05648, 0.7567, 0.05792, 0.7447, 0.08442, 0.7406, 0.06171, 0.7583, 0.0601, 0.776, 0.05849, 0.7937, 0.05688, 0.8114, 0.05527, 0.829, 0.05369, 0.8461, 0.05235, 0.8614, 0.05181, 0.873, 0.05289, 0.8801, 0.05599, 0.8829, 0.06057, 0.8818, 0.0655, 0.8761, 0.06973, 0.8652, 0.07283, 0.8502, 0.07499, 0.8332, 0.07668, 0.8155, 0.07824, 0.7978, 0.07979, 0.7801, 0.08133, 0.7624, 0.08288, 0.7476, 0.1043, 0.7448, 0.08838, 0.761, 0.08691, 0.7772, 0.08543, 0.7934, 0.08397, 0.8094, 0.08255, 0.8248, 0.08124, 0.8392, 0.08018, 0.8516, 0.07953, 0.8614, 0.07947, 0.8682, 0.08005, 0.8724, 0.0812, 0.8745, 0.08278, 0.8754, 0.0846, 0.8752, 0.08651, 0.8737, 0.08843, 0.87, 0.09029, 0.8636, 0.09207, 0.8542, 0.09376, 0.8419, 0.09536, 0.8277, 0.09689, 0.8122, 0.09839, 0.7962, 0.09988, 0.7801, 0.1014, 0.7638, 0.1028, 0.7455, 0.1252, 0.7439, 0.1066, 0.7562, 0.1055, 0.7685, 0.1044, 0.7807, 0.1034, 0.7925, 0.1025, 0.8038, 0.1019, 0.814, 0.1018, 0.8227, 0.1022, 0.8294, 0.1034, 0.8337, 0.1053, 0.8353, 0.1077, 0.8342, 0.1103, 0.8302, 0.1129, 0.8238, 0.1153, 0.8153, 0.1173, 0.8052, 0.119, 0.7941, 0.1204, 0.7823, 0.1217, 0.7701, 0.1229, 0.7579, 0.1241, 0.7463, 0.1055, 0.7439, 0.1066, 0.7455, 0.1252, 0.6853, 0.1425, 0.6583, 0.1433, 0.6159, 0.1433, 0.5762, 0.1449, 0.5605, 0.09886, 0.5554, 0.07603, 0.5606, 0.05728, 0.5819, 0.04029, 0.5987, 0.02994, 0.6345, 0.01826, 0.6605, 0.01166, 0.6867, 0.005664, 0.7156, 0.03619, 0.7375, 0.04085, 0.7409, 0.05935, 0.7406, 0.06023, 0.7406, 0.06171, 0.7447, 0.08442, 0.7449, 0.08625, 0.7448, 0.08838, 0.7476, 0.1043, 0.5606, 0.05728, 0.5554, 0.07603, 0.4907, 0.09396, 0.483, 0.05876, 0.5605, 0.09886, 0.5762, 0.1449, 0.5473, 0.1592, 0.5099, 0.1244, 0.5554, 0.07603, 0.5605, 0.09886, 0.5099, 0.1244, 0.4907, 0.09396, 0.5819, 0.04029, 0.5606, 0.05728, 0.483, 0.05876, 0.5288, 0.03857, 0.546, 0.03644, 0.5551, 0.03836, 0.5647, 0.0419, 0.3975, 0.7334, 0.3603, 0.7293, 0.3273, 0.7135, 0.3036, 0.6882, 0.2931, 0.6146, 0.2966, 0.535, 0.3027, 0.4542, 0.3054, 0.375, 0.3048, 0.2971, 0.3051, 0.2189, 0.3053, 0.1406, 0.3187, 0.05497, 0.3209, 0.03505, 0.3318, 0.01763, 0.3499, 0.00536, 0.3724, 0.0001166, 0.3958, 0.002694, 0.4166, 0.0127, 0.4315, 0.02861, 0.4385, 0.04801, 0.4485, 0.1315, 0.4522, 0.2056, 0.4643, 0.276, 0.4688, 0.3497, 0.4766, 0.422, 0.4828, 0.495, 0.4799, 0.5719, 0.4828, 0.6463, 0.4793, 0.678, 0.4619, 0.7056, 0.4331, 0.7251, 0.026, 0.3038, 0.04367, 0.1917, 0.06435, 0.1022, 0.0849, 0.03414, 0.1068, 0.01328, 0.1301, 0.002643, 0.1539, 0.0001166, 0.1775, 0.004183, 0.1995, 0.01422, 0.2188, 0.03049, 0.2342, 0.05393, 0.2446, 0.08567, 0.2428, 0.1694, 0.2394, 0.2604, 0.2334, 0.3649, 0.2283, 0.4769, 0.2278, 0.5846, 0.2346, 0.6717, 0.2483, 0.7296, 0.2648, 0.7665, 0.2791, 0.7963, 0.2887, 0.8264, 0.2929, 0.8571, 0.2914, 0.8874, 0.2844, 0.9159, 0.2722, 0.9418, 0.2551, 0.9638, 0.2338, 0.9813, 0.2093, 0.9935, 0.1823, 0.9999, 0.1543, 0.9999, 0.1269, 0.9926, 0.1024, 0.9775, 0.08171, 0.9555, 0.06425, 0.9289, 0.04879, 0.9, 0.03476, 0.8694, 0.02215, 0.837, 0.01126, 0.8013, 0.00325, 0.7532, 0.0001166, 0.6766, 0.003207, 0.5652, 0.0122, 0.4332])
me_circle_004.materials.append(mat_arm_l)
me_circle_004.use_remesh_preserve_volume = False
me_circle_004.use_remesh_preserve_attributes = False
me_circle_004.use_mirror_vertex_groups = False
me_circle_004.update()

# ---- objects
ob_shirt = bpy.data.objects.new('Shirt', me_circle_001)
ob_dress = bpy.data.objects.new('Dress', me_circle)
ob_outlines = bpy.data.objects.new('outlines', me_circle_011)
ob_shawl = bpy.data.objects.new('shawl', me_circle_010)
ob_shawlfront = bpy.data.objects.new('shawlFront', me_circle_009)
ob_face = bpy.data.objects.new('face', me_circle_008)
ob_arm_r = bpy.data.objects.new('Arm_R', me_circle_005)
ob_arm_l = bpy.data.objects.new('Arm_L', me_circle_004)

# ---- transforms, parenting, visibility, modifiers, constraints
ob_shirt.location = (-0.08414, 1.657e-05, 4.232)
ob_shirt.rotation_euler = (1.571, -0.0, 0.0)
ob_shirt.scale = (0.3958, 0.763, 0.8566)
ob_shirt.lineart.crease_threshold = 0.0
ob_dress.location = (0.04333, -2.398e-07, 2.574)
ob_dress.rotation_euler = (1.571, -0.0, 0.0)
ob_dress.scale = (0.8115, 1.195, 1.0)
ob_dress.lineart.crease_threshold = 0.0
ob_outlines.location = (-0.1025, -0.001046, 5.188)
ob_outlines.rotation_euler = (1.571, -0.0, 0.0)
ob_outlines.scale = (0.133, 0.1184, 0.133)
ob_outlines.lineart.crease_threshold = 0.0
ob_shawl.location = (-0.1067, 0.04336, 5.47)
ob_shawl.rotation_euler = (1.571, -0.0, 0.0)
ob_shawl.scale = (0.2729, 0.1471, 0.3046)
ob_shawl.lineart.crease_threshold = 0.0
ob_shawlfront.location = (-0.1067, 1.636e-05, 5.47)
ob_shawlfront.rotation_euler = (1.571, -0.0, 0.0)
ob_shawlfront.scale = (0.2705, 0.1471, 0.3046)
ob_shawlfront.lineart.crease_threshold = 0.0
ob_face.location = (-0.1033, 1.642e-05, 5.123)
ob_face.rotation_euler = (1.571, -0.0, 0.0)
ob_face.scale = (0.2685, 0.2989, 0.3054)
ob_face.lineart.crease_threshold = 0.0
ob_arm_r.location = (-0.06408, -0.01771, 3.774)
ob_arm_r.rotation_euler = (5.482e-09, 0.2809, 3.877e-08)
ob_arm_r.scale = (-0.8348, 0.0, 0.893)
ob_arm_r.lineart.crease_threshold = 0.0
ob_arm_l.location = (-0.1824, -0.01771, 3.722)
ob_arm_l.rotation_euler = (4.759e-09, -0.2623, -3.608e-08)
ob_arm_l.scale = (0.6951, 0.0, 0.8844)
ob_arm_l.lineart.crease_threshold = 0.0

# ---- collection membership
col_collection_1.objects.link(ob_shirt)
col_collection_1.objects.link(ob_dress)
col_collection_10.objects.link(ob_outlines)
col_collection_10.objects.link(ob_shawl)
col_collection_10.objects.link(ob_shawlfront)
col_collection_10.objects.link(ob_face)
col_collection_10.objects.link(ob_arm_r)
col_collection_10.objects.link(ob_arm_l)

# ---- scene / render settings (as saved in the file)
scene.frame_start = 1; scene.frame_end = 250; scene.frame_set(1)
scene.render.engine = 'BLENDER_EEVEE_NEXT'
scene.render.resolution_percentage = 50
scene.render.dither_intensity = 0.0
scene.cycles.use_denoising = False
scene.cycles.samples = 128
scene.cycles.sampling_pattern = 'TABULATED_SOBOL'
scene.cycles.use_adaptive_sampling = False
scene.cycles.use_light_tree = False
scene.cycles.blur_glossy = 0.0
scene.cycles.sample_clamp_indirect = 0.0
scene.view_settings.view_transform = 'Standard'
bpy.context.view_layer.update()

# ---- added for rendering (the .blend has no active camera and no usable light): camera, sun
cam_auto = bpy.data.cameras.new('AutoCamera')
cam_auto.lens = 50.0
cam_auto.sensor_width = 36.0
cam_auto.clip_end = 1000.0
ob_auto_camera = bpy.data.objects.new('AutoCamera', cam_auto)
scene.collection.objects.link(ob_auto_camera)
ob_auto_camera.location = (4.19182, -4.96158, 6.84371)
ob_auto_camera.rotation_euler = (1.09748, -7.21219e-08, 0.694738)
scene.camera = ob_auto_camera
light_auto_sun = bpy.data.lights.new('AutoSun', 'SUN')
light_auto_sun.energy = 3.0
light_auto_sun.angle = 0.0523599
ob_auto_sun = bpy.data.objects.new('AutoSun', light_auto_sun)
scene.collection.objects.link(ob_auto_sun)
ob_auto_sun.rotation_euler = (0.872665, 0.174533, 0.523599)
bpy.context.view_layer.update()
